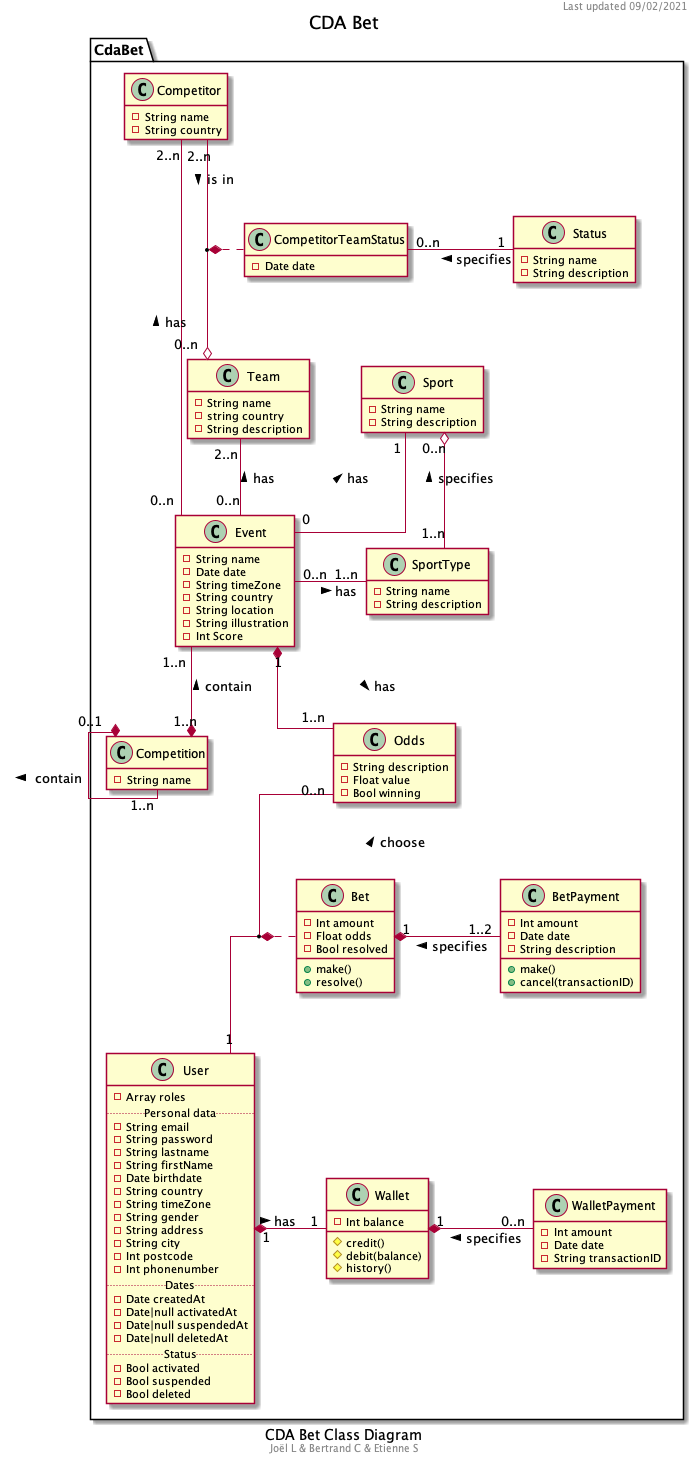

The diagram above was rendered by PlantUML. Its source (embedded in the PNG):
@startuml "CDA Bet Class Diagram"
hide empty members
skinparam linetype ortho
caption CDA Bet Class Diagram
footer Joël L & Bertrand C & Etienne S
header Last updated 09/02/2021
title CDA Bet

namespace CdaBet {
    ' Need for a class/markup between Team/Competitor and Event?
    class Event {
        -String name
        -Date date
        -String timeZone
        -String country
        -String location
        -String illustration
        -Int Score
    }

    class Competition {
        -String name
    }

    ' Abstract class for people to extend
    class Competitor {
        -String name
        -String country
    }

    class Team {
        -String name
        -string country
        -String description
    }

    ' Hold the odds for the event
    class Odds {
        -String description
        -Float value
        -Bool winning
    }

    class Sport {
        -String name
        -String description
    }

    ' Could be an enumeration: individual or team
    class SportType {
        -String name
        -String description
    }

    ' Manage the website user
    ' Abstract class for people to extend later
    class User {
        -Array roles
        ..Personal data..
        -String email
        -String password
        -String lastname
        -String firstName
        -Date birthdate
        -String country
        -String timeZone
        -String gender
        -String address
        -String city
        -Int postcode
        -Int phonenumber
        ..Dates..
        -Date createdAt
        -Date|null activatedAt
        -Date|null suspendedAt
        -Date|null deletedAt
        ..Status..
        -Bool activated
        -Bool suspended
        -Bool deleted
    }

    class Wallet {
        -Int balance
        #credit()
        #debit(balance)
        #history()
    }

    class Bet {
        -Int amount
        -Float odds
        -Bool resolved
        +make()
        +resolve()
    }

    class BetPayment {
        -Int amount
        -Date date
        -String description
        +make()
        +cancel(transactionID)
    }

    class WalletPayment {
        -Int amount
        -Date date
        -String transactionID
    }

    class Status {
        -String name
        -String description
    }

    class CompetitorTeamStatus {
        -Date date
    }

    ' Relationships
    'TODO Review and fix cardinalities
    Event "0" -up- "1" Sport : has >
    Event "0..n" - "1..n" SportType : has >
    Sport "0..n" o- "1..n" SportType : specifies <

    Competition "1..n" *-up- "1..n" Event : contain >

    Competition "0..1" *-- "1..n" Competition : contain >

    Competitor "2..n" --o "0..n" Team : is in >
    Team "2..n" -- "0..n" Event : has <

    Competitor "2..n" - "0..n" Event: has <

    CompetitorTeamStatus "0..n" - "1" Status : specifies <
    (Competitor, Team) *.. CompetitorTeamStatus

    'TODO END

    Event "1" *-- "1..n" Odds : has >

    Odds "0..n" -down- "1" User : choose <
    (Odds, User) *.. Bet

    Bet "1" *- "1..2" BetPayment : specifies <

    Wallet "1" -left-* "1" User : has <
    Wallet "1" *- "0..n" WalletPayment : specifies <
}
@enduml